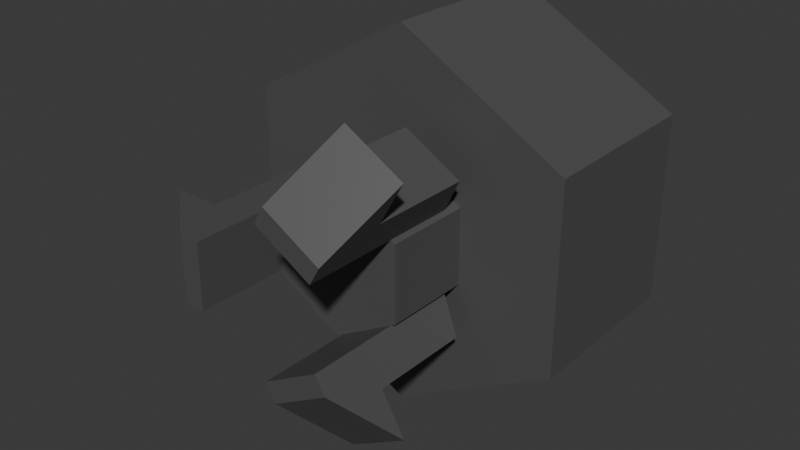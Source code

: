 # Source: 36_bearing_on_clip_0.blend  (saved by Blender 4.3.34; exported with 4.5.12 LTS)
import bpy
from mathutils import Matrix  # noqa: F401  (used for matrix-valued properties, if any)

bpy.ops.wm.read_factory_settings(use_empty=True)
scene = bpy.context.scene
scene.name = 'Scene'

# ---- collections
col_collection = bpy.data.collections.new('Collection'); scene.collection.children.link(col_collection)

# ---- materials (node trees are filled in below, after node groups)
mat_gray_001 = bpy.data.materials.new('gray.001')
mat_gray = bpy.data.materials.new('gray')

# ---- material node trees
mat_gray_001.use_nodes = True; mat_gray_001.node_tree.nodes.clear()
_N = mat_gray_001.node_tree.nodes; _L = mat_gray_001.node_tree.links
n0 = _N.new('ShaderNodeBsdfPrincipled'); n0.name = 'Principled BSDF'; n0.location = (10, 300)
n0.inputs[0].default_value = (0.08398, 0.08398, 0.08398, 1.0)
n1 = _N.new('ShaderNodeOutputMaterial'); n1.name = 'Material Output'; n1.location = (300, 300)
_L.new(n0.outputs[0], n1.inputs[0])
n1.is_active_output = True
mat_gray.use_nodes = True; mat_gray.node_tree.nodes.clear()
_N = mat_gray.node_tree.nodes; _L = mat_gray.node_tree.links
n0 = _N.new('ShaderNodeBsdfPrincipled'); n0.name = 'Principled BSDF'; n0.location = (10, 300)
n0.inputs[0].default_value = (0.08398, 0.08398, 0.08398, 1.0)
n1 = _N.new('ShaderNodeOutputMaterial'); n1.name = 'Material Output'; n1.location = (300, 300)
_L.new(n0.outputs[0], n1.inputs[0])
n1.is_active_output = True

# ---- world
world_world = bpy.data.worlds.new('World'); scene.world = world_world
world_world.use_nodes = True; world_world.node_tree.nodes.clear()
_N = world_world.node_tree.nodes; _L = world_world.node_tree.links
n0 = _N.new('ShaderNodeOutputWorld'); n0.name = 'World Output'; n0.location = (300, 300)
n1 = _N.new('ShaderNodeBackground'); n1.name = 'Background'; n1.location = (10, 300)
n1.inputs[0].default_value = (0.05088, 0.05088, 0.05088, 1.0)
_L.new(n1.outputs[0], n0.inputs[0])
n0.is_active_output = True
world_world.color = (0.05088, 0.05088, 0.05088)
world_world.sun_shadow_jitter_overblur = 0.0

# ---- meshes
me_cylinder_002 = bpy.data.meshes.new('Cylinder.002')
me_cylinder_002.from_pydata([(0.8663, 4.269, 1.181), (0.8663, 2.669, 1.181), (1.08, 4.269, 0.9897), (1.08, 2.669, 0.9897), (1.252, 4.269, 0.76), (1.252, 2.669, 0.76), (1.377, 4.269, 0.501), (1.377, 2.669, 0.501), (1.448, 4.269, 0.2228), (1.448, 2.669, 0.2228), (1.464, 4.269, -0.06396), (1.464, 2.669, -0.06396), (1.423, 4.269, -0.3483), (1.423, 2.669, -0.3483), (1.328, 4.269, -0.6192), (1.328, 2.669, -0.6192), (1.181, 4.269, -0.8663), (1.181, 2.669, -0.8663), (0.9897, 4.269, -1.08), (0.9897, 2.669, -1.08), (0.76, 4.269, -1.252), (0.76, 2.669, -1.252), (0.501, 4.269, -1.377), (0.501, 2.669, -1.377), (0.2228, 4.269, -1.448), (0.2228, 2.669, -1.448), (-0.06396, 4.269, -1.464), (-0.06396, 2.669, -1.464), (-0.3483, 4.269, -1.423), (-0.3483, 2.669, -1.423), (-0.6192, 4.269, -1.328), (-0.6192, 2.669, -1.328), (-0.8663, 4.269, -1.181), (-0.8663, 2.669, -1.181), (-1.08, 4.269, -0.9897), (-1.08, 2.669, -0.9897), (-1.252, 4.269, -0.76), (-1.252, 2.669, -0.76), (-1.377, 4.269, -0.501), (-1.377, 2.669, -0.501), (-1.448, 4.269, -0.2228), (-1.448, 2.669, -0.2228), (-1.464, 4.269, 0.06396), (-1.464, 2.669, 0.06396), (-1.423, 4.269, 0.3483), (-1.423, 2.669, 0.3483), (-1.328, 4.269, 0.6192), (-1.328, 2.669, 0.6192), (-1.181, 4.269, 0.8663), (-1.181, 2.669, 0.8663), (-0.9897, 4.269, 1.08), (-0.9897, 2.669, 1.08), (-0.76, 4.269, 1.252), (-0.76, 2.669, 1.252), (-0.501, 4.269, 1.377), (-0.501, 2.669, 1.377), (-0.2228, 4.269, 1.448), (-0.2228, 2.669, 1.448), (0.06396, 4.269, 1.464), (0.06396, 2.669, 1.464), (0.3483, 4.269, 1.423), (0.3483, 2.669, 1.423), (0.6192, 4.269, 1.328), (0.6192, 2.669, 1.328), (0.9886, 4.269, 1.388), (0.9886, 2.669, 1.388), (0.7415, 2.669, 1.534), (0.7415, 4.269, 1.534), (1.701, 2.669, 0.2313), (1.701, 4.269, 0.2313), (1.703, 4.269, -0.05088), (1.703, 2.669, -0.05088), (1.15, 2.669, -1.311), (1.15, 4.269, -1.311), (0.904, 4.269, -1.444), (0.904, 2.669, -1.444), (-0.7415, 2.669, -1.534), (-0.7415, 4.269, -1.534), (-0.9886, 4.269, -1.388), (-0.9886, 2.669, -1.388), (-1.706, 2.669, -0.2348), (-1.706, 4.269, -0.2348), (-1.703, 4.269, 0.05088), (-1.703, 2.669, 0.05088), (-1.151, 2.669, 1.304), (-1.151, 4.269, 1.304), (-0.904, 4.269, 1.444), (-0.904, 2.669, 1.444), (-0.3145, 2.669, 1.174), (-0.07946, 2.669, 1.212), (0.3905, 2.669, 1.151), (0.8011, 2.669, 0.9135), (0.6075, 2.669, 1.052), (0.1586, 2.669, 1.205), (-0.9135, 2.669, 0.8011), (-1.151, 2.669, 0.3905), (-1.052, 2.669, 0.6075), (-1.205, 2.669, 0.1586), (-1.174, 2.669, -0.3145), (-1.212, 2.669, -0.07946), (-0.8011, 2.669, -0.9135), (-0.3905, 2.669, -1.151), (-0.6075, 2.669, -1.052), (0.07946, 2.669, -1.212), (-0.1586, 2.669, -1.205), (0.3145, 2.669, -1.174), (1.174, 2.669, 0.3145), (1.212, 2.669, 0.07946), (1.151, 2.669, -0.3905), (0.9135, 2.669, -0.8011), (1.052, 2.669, -0.6075), (1.205, 2.669, -0.1586), (-0.7396, 2.669, 0.9639), (-0.5374, 2.669, 1.09), (-1.034, 2.669, -0.6273), (-1.09, 2.669, -0.5374), (0.9639, 2.669, 0.7396), (1.034, 2.669, 0.6273), (-0.9639, 2.669, -0.7396), (0.7396, 2.669, -0.9639), (0.5374, 2.669, -1.09), (1.09, 2.669, 0.5374), (0.8011, 4.269, 0.9135), (1.09, 4.269, 0.5374), (0.9639, 4.269, 0.7396), (1.212, 4.269, 0.07946), (1.174, 4.269, 0.3145), (1.205, 4.269, -0.1586), (-0.1586, 4.269, -1.205), (0.07946, 4.269, -1.212), (0.5374, 4.269, -1.09), (0.9135, 4.269, -0.8011), (0.7396, 4.269, -0.9639), (0.3145, 4.269, -1.174), (-1.205, 4.269, 0.1586), (-1.212, 4.269, -0.07946), (-1.09, 4.269, -0.5374), (-0.8011, 4.269, -0.9135), (-0.9639, 4.269, -0.7396), (-1.174, 4.269, -0.3145), (-0.9135, 4.269, 0.8011), (-0.7396, 4.269, 0.9639), (-0.5374, 4.269, 1.09), (-0.3145, 4.269, 1.174), (0.1586, 4.269, 1.205), (-0.07946, 4.269, 1.212), (0.6075, 4.269, 1.052), (0.5111, 4.269, 1.096), (-0.5111, 4.269, -1.096), (1.052, 4.269, -0.6075), (1.151, 4.269, -0.3905), (-0.3905, 4.269, -1.151), (-1.052, 4.269, 0.6075), (-1.151, 4.269, 0.3905), (0.3905, 4.269, 1.151), (-0.6075, 4.269, -1.052), (-1.252e-07, 4.269, 3.03), (-1.679e-07, 2.319, 3.03), (2.68, 4.269, 1.52), (2.68, 2.319, 1.52), (2.68, 4.269, -1.515), (2.68, 2.319, -1.515), (-6.033e-09, 4.269, -3.025), (-4.865e-08, 2.319, -3.025), (-2.678, 4.269, -1.515), (-2.678, 2.319, -1.515), (-2.678, 4.269, 1.52), (-2.678, 2.319, 1.52), (1.7, 2.319, 0.9825), (-1.7, 2.319, 0.9825), (7.056e-08, 2.319, -1.965), (-1.7, 2.319, -0.9825), (-4.865e-08, 2.319, 1.965), (1.7, 2.319, -0.9825), (-6.033e-09, 4.269, 1.965), (1.7, 4.269, -0.9825), (-1.7, 4.269, -0.9825), (-1.7, 4.269, 0.9825), (1.132e-07, 4.269, -1.965), (1.7, 4.269, 0.9825), (0.994, -1.482, -0.65), (0.07601, -1.482, -1.18), (0.994, 1.041, -0.65), (0.07601, 1.041, -1.18), (0.406, 1.041, -1.752), (1.324, 1.041, -1.222), (0.994, 1.162, -0.65), (0.07601, 1.162, -1.18), (0.994, -0.5725, -0.65), (1.324, -0.5725, -1.222), (0.406, -0.5725, -1.752), (0.07601, -0.5725, -1.18), (0.786, -0.5725, -2.41), (1.704, -0.5725, -1.88), (0.786, -0.5725, -2.41), (0.2391, -1.482, -1.462), (1.157, -1.482, -0.9324), (1.704, -0.5725, -1.88), (0.07601, -1.506, 1.18), (0.994, -1.506, 0.65), (0.07601, 1.018, 1.18), (0.994, 1.018, 0.65), (1.324, 1.018, 1.222), (0.406, 1.018, 1.752), (0.07601, 1.138, 1.18), (0.994, 1.138, 0.65), (0.07601, -0.596, 1.18), (0.406, -0.596, 1.752), (1.324, -0.596, 1.222), (0.994, -0.596, 0.65), (1.704, -0.596, 1.88), (0.786, -0.596, 2.41), (1.704, -0.596, 1.88), (1.157, -1.506, 0.9324), (0.2391, -1.506, 1.462), (0.786, -0.596, 2.41), (-1.06, -1.506, -0.5242), (-1.06, -1.506, 0.5358), (-1.06, 1.018, -0.5242), (-1.06, 1.018, 0.5358), (-1.72, 1.018, 0.5358), (-1.72, 1.018, -0.5242), (-1.06, 1.138, -0.5242), (-1.06, 1.138, 0.5358), (-1.06, -0.596, -0.5242), (-1.72, -0.596, -0.5242), (-1.72, -0.596, 0.5358), (-1.06, -0.596, 0.5358), (-2.48, -0.596, 0.5358), (-2.48, -0.596, -0.5242), (-2.48, -0.596, 0.5358), (-1.386, -1.506, 0.5358), (-1.386, -1.506, -0.5242), (-2.48, -0.596, -0.5242), (-6.874e-08, 1.4, -3.04), (-4.864e-08, 2.32, -3.04), (2.685, 1.4, -1.52), (2.685, 2.32, -1.52), (2.685, 1.4, 1.52), (2.685, 2.32, 1.52), (-6.874e-08, 1.4, 3.04), (-4.864e-08, 2.32, 3.04), (-2.685, 1.4, 1.52), (-2.685, 2.32, 1.52), (-2.685, 1.4, -1.52), (-2.685, 2.32, -1.52), (7.947e-08, 2.846e-07, -1.22), (5.047e-08, 1.4, -1.22), (1.07, 2.381e-07, -0.61), (1.07, 1.4, -0.61), (1.07, 1.919e-07, 0.61), (1.07, 1.4, 0.61), (7.947e-08, 1.922e-07, 1.22), (5.047e-08, 1.4, 1.22), (-1.07, 2.387e-07, 0.61), (-1.07, 1.4, 0.61), (-1.07, 2.849e-07, -0.61), (-1.07, 1.4, -0.61)], [], [(0, 1, 3, 2), (2, 3, 5, 4), (4, 5, 7, 6), (6, 7, 9, 8), (11, 10, 70, 71), (10, 11, 13, 12), (12, 13, 15, 14), (14, 15, 17, 16), (16, 17, 19, 18), (20, 18, 73, 74), (20, 21, 23, 22), (22, 23, 25, 24), (24, 25, 27, 26), (26, 27, 29, 28), (28, 29, 31, 30), (33, 32, 78, 79), (32, 33, 35, 34), (34, 35, 37, 36), (36, 37, 39, 38), (38, 39, 41, 40), (42, 40, 81, 82), (42, 43, 45, 44), (44, 45, 47, 46), (46, 47, 49, 48), (48, 49, 51, 50), (51, 53, 87, 84), (52, 53, 55, 54), (54, 55, 57, 56), (56, 57, 59, 58), (58, 59, 61, 60), (116, 117, 5, 3, 1, 63, 61, 59, 57, 55, 53, 51, 49, 47, 45, 43, 41, 39, 37, 114, 115, 98, 99, 97, 95, 96, 94, 112, 113, 88, 89, 93, 90, 92, 91), (114, 37, 35, 33, 31, 29, 27, 25, 23, 21, 19, 17, 15, 13, 11, 9, 7, 5, 117, 121, 106, 107, 111, 108, 110, 109, 119, 120, 105, 103, 104, 101, 102, 100, 118), (60, 61, 63, 62), (62, 0, 2, 4, 6, 8, 10, 12, 14, 16, 18, 20, 22, 24, 26, 28, 30, 148, 151, 128, 129, 133, 130, 132, 131, 149, 150, 127, 125, 126, 123, 124, 122, 146, 147), (148, 30, 32, 34, 36, 38, 40, 42, 44, 46, 48, 50, 52, 54, 56, 58, 60, 62, 147, 154, 144, 145, 143, 142, 141, 140, 152, 153, 134, 135, 139, 136, 138, 137, 155), (63, 1, 65, 66), (67, 66, 65, 64), (62, 63, 66, 67), (0, 62, 67, 64), (1, 0, 64, 65), (69, 68, 71, 70), (10, 8, 69, 70), (9, 11, 71, 68), (8, 9, 68, 69), (73, 72, 75, 74), (19, 21, 75, 72), (18, 19, 72, 73), (21, 20, 74, 75), (77, 76, 79, 78), (32, 30, 77, 78), (31, 33, 79, 76), (30, 31, 76, 77), (81, 80, 83, 82), (41, 43, 83, 80), (40, 41, 80, 81), (43, 42, 82, 83), (85, 84, 87, 86), (50, 51, 84, 85), (53, 52, 86, 87), (52, 50, 85, 86), (122, 91, 92, 146), (124, 116, 91, 122), (123, 121, 117, 116, 124), (126, 106, 121, 123), (125, 107, 106, 126), (111, 107, 125, 127), (108, 111, 127, 150), (110, 108, 150, 149), (109, 110, 149, 131), (119, 109, 131, 132), (120, 119, 132, 130), (105, 120, 130, 133), (103, 105, 133, 129), (104, 103, 129, 128), (101, 104, 128, 151), (102, 101, 151, 148, 155), (100, 102, 155, 137), (118, 100, 137, 138), (115, 114, 118, 138, 136), (98, 115, 136, 139), (99, 98, 139, 135), (134, 97, 99, 135), (153, 95, 97, 134), (152, 96, 95, 153), (140, 94, 96, 152), (141, 112, 94, 140), (142, 113, 112, 141), (143, 88, 113, 142), (145, 89, 88, 143), (144, 93, 89, 145), (154, 90, 93, 144), (146, 92, 90, 154, 147), (156, 157, 159, 158), (158, 159, 161, 160), (160, 161, 163, 162), (162, 163, 165, 164), (170, 163, 161, 159, 157, 172, 168, 173), (172, 157, 167, 165, 163, 170, 171, 169), (164, 165, 167, 166), (166, 167, 157, 156), (174, 156, 158, 160, 162, 178, 175, 179), (162, 164, 166, 156, 174, 177, 176, 178), (179, 168, 172, 174), (173, 168, 179, 175), (170, 173, 175, 178), (171, 170, 178, 176), (177, 169, 171, 176), (174, 172, 169, 177), (187, 184, 183), (180, 196, 197, 193, 189, 188), (188, 191, 181, 180), (182, 185, 186), (186, 187, 183, 182), (188, 189, 185, 182), (185, 184, 187, 186), (184, 185, 189, 190), (182, 183, 191, 188), (183, 184, 190, 191), (181, 195, 196, 180), (190, 189, 193, 192), (192, 193, 197, 194), (194, 197, 196, 195), (190, 192, 194, 195, 181, 191), (205, 202, 201), (198, 214, 215, 211, 207, 206), (206, 209, 199, 198), (200, 203, 204), (204, 205, 201, 200), (206, 207, 203, 200), (203, 202, 205, 204), (202, 203, 207, 208), (200, 201, 209, 206), (201, 202, 208, 209), (199, 213, 214, 198), (208, 207, 211, 210), (210, 211, 215, 212), (212, 215, 214, 213), (208, 210, 212, 213, 199, 209), (223, 220, 219), (216, 232, 233, 229, 225, 224), (224, 227, 217, 216), (218, 221, 222), (222, 223, 219, 218), (224, 225, 221, 218), (221, 220, 223, 222), (220, 221, 225, 226), (218, 219, 227, 224), (219, 220, 226, 227), (217, 231, 232, 216), (226, 225, 229, 228), (228, 229, 233, 230), (230, 233, 232, 231), (226, 228, 230, 231, 217, 227), (234, 235, 237, 236), (238, 239, 241, 240), (240, 241, 243, 242), (237, 235, 245, 243, 241, 239), (236, 237, 239, 238), (244, 245, 235, 234), (234, 236, 238, 240, 242, 244), (246, 247, 249, 248), (248, 249, 251, 250), (250, 251, 253, 252), (252, 253, 255, 254), (249, 247, 257, 255, 253, 251), (254, 255, 257, 256), (256, 257, 247, 246), (246, 248, 250, 252, 254, 256), (242, 243, 245, 244)])
me_cylinder_002.polygons.foreach_set('material_index', [0, 0, 0, 0, 0, 0, 0, 0, 0, 0, 0, 0, 0, 0, 0, 0, 0, 0, 0, 0, 0, 0, 0, 0, 0, 0, 0, 0, 0, 0, 0, 0, 0, 0, 0, 0, 0, 0, 0, 0, 0, 0, 0, 0, 0, 0, 0, 0, 0, 0, 0, 0, 0, 0, 0, 0, 0, 0, 0, 0, 0, 0, 0, 0, 0, 0, 0, 0, 0, 0, 0, 0, 0, 0, 0, 0, 0, 0, 0, 0, 0, 0, 0, 0, 0, 0, 0, 0, 0, 0, 0, 0, 0, 0, 0, 0, 0, 0, 0, 0, 0, 0, 0, 0, 0, 0, 0, 0, 1, 1, 1, 1, 1, 1, 1, 1, 1, 1, 1, 1, 1, 1, 1, 1, 1, 1, 1, 1, 1, 1, 1, 1, 1, 1, 1, 1, 1, 1, 1, 1, 1, 1, 1, 1, 1, 1, 1, 1, 1, 1, 1, 1, 1, 1, 1, 1, 1, 1, 1, 1, 1, 1, 1, 1, 1, 1, 1, 1, 1])
_uv = me_cylinder_002.uv_layers.new(name='UVMap')
_uv.uv.foreach_set('vector', [1.0, 0.5, 1.0, 1.0, 0.9688, 1.0, 0.9688, 0.5, 0.9688, 0.5, 0.9688, 1.0, 0.9375, 1.0, 0.9375, 0.5, 0.9375, 0.5, 0.9375, 1.0, 0.9062, 1.0, 0.9062, 0.5, 0.9062, 0.5, 0.9062, 1.0, 0.875, 1.0, 0.875, 0.5, 0.8438, 1.0, 0.8438, 0.5, 0.8438, 0.5, 0.8438, 1.0, 0.8438, 0.5, 0.8438, 1.0, 0.8125, 1.0, 0.8125, 0.5, 0.8125, 0.5, 0.8125, 1.0, 0.7812, 1.0, 0.7812, 0.5, 0.7812, 0.5, 0.7812, 1.0, 0.75, 1.0, 0.75, 0.5, 0.75, 0.5, 0.75, 1.0, 0.7188, 1.0, 0.7188, 0.5, 0.9717, 0.1582, 0.9854, 0.2032, 0.9854, 0.2032, 0.9717, 0.1582, 0.6875, 0.5, 0.6875, 1.0, 0.6562, 1.0, 0.6562, 0.5, 0.6562, 0.5, 0.6562, 1.0, 0.625, 1.0, 0.625, 0.5, 0.625, 0.5, 0.625, 1.0, 0.5938, 1.0, 0.5938, 0.5, 0.5938, 0.5, 0.5938, 1.0, 0.5625, 1.0, 0.5625, 0.5, 0.5625, 0.5, 0.5625, 1.0, 0.5312, 1.0, 0.5312, 0.5, 0.5, 1.0, 0.5, 0.5, 0.5, 0.5, 0.5, 1.0, 0.5, 0.5, 0.5, 1.0, 0.4688, 1.0, 0.4688, 0.5, 0.4688, 0.5, 0.4688, 1.0, 0.4375, 1.0, 0.4375, 0.5, 0.4375, 0.5, 0.4375, 1.0, 0.4062, 1.0, 0.4062, 0.5, 0.4062, 0.5, 0.4062, 1.0, 0.375, 1.0, 0.375, 0.5, 0.5504, 0.1167, 0.5803, 0.08029, 0.5803, 0.08029, 0.5504, 0.1167, 0.3438, 0.5, 0.3438, 1.0, 0.3125, 1.0, 0.3125, 0.5, 0.3125, 0.5, 0.3125, 1.0, 0.2812, 1.0, 0.2812, 0.5, 0.2812, 0.5, 0.2812, 1.0, 0.25, 1.0, 0.25, 0.5, 0.25, 0.5, 0.25, 1.0, 0.2188, 1.0, 0.2188, 0.5, 0.01461, 0.2968, 0.02827, 0.3418, 0.02827, 0.3418, 0.01461, 0.2968, 0.1875, 0.5, 0.1875, 1.0, 0.1562, 1.0, 0.1562, 0.5, 0.1562, 0.5, 0.1562, 1.0, 0.125, 1.0, 0.125, 0.5, 0.125, 0.5, 0.125, 1.0, 0.09375, 1.0, 0.09375, 0.5, 0.09375, 0.5, 0.09375, 1.0, 0.0625, 1.0, 0.0625, 0.5, 0.3057, 0.4411, 0.3258, 0.433, 0.3418, 0.4717, 0.2968, 0.4854, 0.25, 0.49, 0.2032, 0.4854, 0.1582, 0.4717, 0.1167, 0.4496, 0.08029, 0.4197, 0.05045, 0.3833, 0.02827, 0.3418, 0.01461, 0.2968, 0.01, 0.25, 0.01461, 0.2032, 0.02827, 0.1582, 0.05045, 0.1167, 0.08029, 0.08029, 0.1167, 0.05045, 0.1582, 0.02827, 0.1742, 0.06698, 0.1581, 0.07344, 0.1254, 0.09476, 0.09753, 0.1221, 0.0755, 0.1543, 0.06017, 0.1901, 0.05214, 0.2283, 0.05171, 0.2673, 0.05891, 0.3057, 0.07344, 0.3419, 0.09476, 0.3746, 0.1221, 0.4025, 0.1543, 0.4245, 0.1901, 0.4398, 0.2283, 0.4479, 0.2673, 0.4483, 0.1742, 0.06698, 0.1582, 0.02827, 0.2032, 0.01461, 0.25, 0.01, 0.2968, 0.01461, 0.3418, 0.02827, 0.3833, 0.05045, 0.4197, 0.08029, 0.4496, 0.1167, 0.4717, 0.1582, 0.4854, 0.2032, 0.49, 0.25, 0.4854, 0.2968, 0.4717, 0.3418, 0.4496, 0.3833, 0.4197, 0.4197, 0.3833, 0.4496, 0.3418, 0.4717, 0.3258, 0.433, 0.3419, 0.4266, 0.3746, 0.4052, 0.4025, 0.3779, 0.4245, 0.3457, 0.4398, 0.3099, 0.4479, 0.2717, 0.4483, 0.2327, 0.4411, 0.1943, 0.4266, 0.1581, 0.4052, 0.1254, 0.3779, 0.09753, 0.3457, 0.0755, 0.3099, 0.06017, 0.2717, 0.05214, 0.2327, 0.05171, 0.1943, 0.05891, 0.0625, 0.5, 0.0625, 1.0, 0.03125, 1.0, 0.03125, 0.5, 0.7032, 0.4854, 0.75, 0.49, 0.7968, 0.4854, 0.8418, 0.4717, 0.8833, 0.4496, 0.9197, 0.4197, 0.9496, 0.3833, 0.9717, 0.3418, 0.9854, 0.2968, 0.99, 0.25, 0.9854, 0.2032, 0.9717, 0.1582, 0.9496, 0.1167, 0.9197, 0.08029, 0.8833, 0.05045, 0.8418, 0.02827, 0.7968, 0.01461, 0.7886, 0.05571, 0.8099, 0.06017, 0.8457, 0.0755, 0.8779, 0.09753, 0.9052, 0.1254, 0.9266, 0.1581, 0.9411, 0.1943, 0.9483, 0.2327, 0.9479, 0.2717, 0.9398, 0.3099, 0.9245, 0.3457, 0.9025, 0.3779, 0.8746, 0.4052, 0.8419, 0.4266, 0.8057, 0.4411, 0.7673, 0.4483, 0.7283, 0.4479, 0.7114, 0.4443, 0.7886, 0.05571, 0.7968, 0.01461, 0.75, 0.01, 0.7032, 0.01461, 0.6582, 0.02827, 0.6167, 0.05045, 0.5803, 0.08029, 0.5504, 0.1167, 0.5283, 0.1582, 0.5146, 0.2032, 0.51, 0.25, 0.5146, 0.2968, 0.5283, 0.3418, 0.5504, 0.3833, 0.5803, 0.4197, 0.6167, 0.4496, 0.6582, 0.4717, 0.7032, 0.4854, 0.7114, 0.4443, 0.6901, 0.4398, 0.6543, 0.4245, 0.6221, 0.4025, 0.5948, 0.3746, 0.5734, 0.3419, 0.5589, 0.3057, 0.5517, 0.2673, 0.5521, 0.2283, 0.5602, 0.1901, 0.5755, 0.1543, 0.5975, 0.1221, 0.6254, 0.09476, 0.6581, 0.07344, 0.6943, 0.05891, 0.7327, 0.05171, 0.7717, 0.05214, 0.2032, 0.4854, 0.25, 0.49, 0.25, 0.49, 0.2032, 0.4854, 0.03125, 0.5, 0.03125, 1.0, 0.0, 1.0, 0.0, 0.5, 0.03125, 0.5, 0.03125, 1.0, 0.03125, 1.0, 0.03125, 0.5, 0.75, 0.49, 0.7032, 0.4854, 0.7032, 0.4854, 0.75, 0.49, 1.0, 1.0, 1.0, 0.5, 1.0, 0.5, 1.0, 1.0, 0.875, 0.5, 0.875, 1.0, 0.8438, 1.0, 0.8438, 0.5, 0.9496, 0.3833, 0.9197, 0.4197, 0.9197, 0.4197, 0.9496, 0.3833, 0.4197, 0.4197, 0.4496, 0.3833, 0.4496, 0.3833, 0.4197, 0.4197, 0.875, 0.5, 0.875, 1.0, 0.875, 1.0, 0.875, 0.5, 0.7188, 0.5, 0.7188, 1.0, 0.6875, 1.0, 0.6875, 0.5, 0.4854, 0.2032, 0.4717, 0.1582, 0.4717, 0.1582, 0.4854, 0.2032, 0.7188, 0.5, 0.7188, 1.0, 0.7188, 1.0, 0.7188, 0.5, 0.6875, 1.0, 0.6875, 0.5, 0.6875, 0.5, 0.6875, 1.0, 0.5312, 0.5, 0.5312, 1.0, 0.5, 1.0, 0.5, 0.5, 0.75, 0.01, 0.7968, 0.01461, 0.7968, 0.01461, 0.75, 0.01, 0.2968, 0.01461, 0.25, 0.01, 0.25, 0.01, 0.2968, 0.01461, 0.5312, 0.5, 0.5312, 1.0, 0.5312, 1.0, 0.5312, 0.5, 0.375, 0.5, 0.375, 1.0, 0.3438, 1.0, 0.3438, 0.5, 0.08029, 0.08029, 0.05045, 0.1167, 0.05045, 0.1167, 0.08029, 0.08029, 0.375, 0.5, 0.375, 1.0, 0.375, 1.0, 0.375, 0.5, 0.3438, 1.0, 0.3438, 0.5, 0.3438, 0.5, 0.3438, 1.0, 0.2188, 0.5, 0.2188, 1.0, 0.1875, 1.0, 0.1875, 0.5, 0.2188, 0.5, 0.2188, 1.0, 0.2188, 1.0, 0.2188, 0.5, 0.1875, 1.0, 0.1875, 0.5, 0.1875, 0.5, 0.1875, 1.0, 0.5283, 0.3418, 0.5146, 0.2968, 0.5146, 0.2968, 0.5283, 0.3418, 0.9688, 0.55, 0.9688, 0.95, 1.0, 0.95, 1.0, 0.55, 0.9375, 0.55, 0.9375, 0.95, 0.9688, 0.95, 0.9688, 0.55, 0.9062, 0.55, 0.9062, 0.95, 0.9201, 0.95, 0.9375, 0.95, 0.9375, 0.55, 0.875, 0.55, 0.875, 0.95, 0.9062, 0.95, 0.9062, 0.55, 0.8438, 0.55, 0.8438, 0.95, 0.875, 0.95, 0.875, 0.55, 0.8125, 0.95, 0.8438, 0.95, 0.8438, 0.55, 0.8125, 0.55, 0.7812, 0.95, 0.8125, 0.95, 0.8125, 0.55, 0.7812, 0.55, 0.75, 0.95, 0.7812, 0.95, 0.7812, 0.55, 0.75, 0.55, 0.7188, 0.95, 0.75, 0.95, 0.75, 0.55, 0.7187, 0.55, 0.6875, 0.95, 0.7188, 0.95, 0.7187, 0.55, 0.6875, 0.55, 0.6562, 0.95, 0.6875, 0.95, 0.6875, 0.55, 0.6563, 0.55, 0.625, 0.95, 0.6562, 0.95, 0.6563, 0.55, 0.625, 0.55, 0.5938, 0.95, 0.625, 0.95, 0.625, 0.55, 0.5938, 0.55, 0.5625, 0.95, 0.5938, 0.95, 0.5938, 0.55, 0.5625, 0.55, 0.5312, 0.95, 0.5625, 0.95, 0.5625, 0.55, 0.5312, 0.55, 0.5, 0.95, 0.5312, 0.95, 0.5312, 0.55, 0.5139, 0.55, 0.5, 0.55, 0.4688, 0.95, 0.5, 0.95, 0.5, 0.55, 0.4688, 0.55, 0.4375, 0.95, 0.4688, 0.95, 0.4688, 0.55, 0.4375, 0.55, 0.4062, 0.95, 0.4201, 0.95, 0.4375, 0.95, 0.4375, 0.55, 0.4063, 0.55, 0.375, 0.95, 0.4062, 0.95, 0.4063, 0.55, 0.375, 0.55, 0.3438, 0.95, 0.375, 0.95, 0.375, 0.55, 0.3438, 0.55, 0.3125, 0.55, 0.3125, 0.95, 0.3438, 0.95, 0.3438, 0.55, 0.2812, 0.55, 0.2812, 0.95, 0.3125, 0.95, 0.3125, 0.55, 0.25, 0.55, 0.25, 0.95, 0.2812, 0.95, 0.2812, 0.55, 0.2187, 0.55, 0.2188, 0.95, 0.25, 0.95, 0.25, 0.55, 0.1875, 0.55, 0.1875, 0.95, 0.2188, 0.95, 0.2187, 0.55, 0.1562, 0.55, 0.1562, 0.95, 0.1875, 0.95, 0.1875, 0.55, 0.125, 0.55, 0.125, 0.95, 0.1562, 0.95, 0.1562, 0.55, 0.09375, 0.55, 0.09375, 0.95, 0.125, 0.95, 0.125, 0.55, 0.0625, 0.55, 0.0625, 0.95, 0.09375, 0.95, 0.09375, 0.55, 0.03125, 0.55, 0.03125, 0.95, 0.0625, 0.95, 0.0625, 0.55, 0.0, 0.55, 0.0, 0.95, 0.03125, 0.95, 0.03125, 0.55, 0.01389, 0.55, 1.0, 0.5, 1.0, 1.0, 0.8333, 1.0, 0.8333, 0.5, 0.8333, 0.5, 0.8333, 1.0, 0.6667, 1.0, 0.6667, 0.5, 0.6667, 0.5, 0.6667, 1.0, 0.5, 1.0, 0.5, 0.5, 0.5, 0.5, 0.5, 1.0, 0.3333, 1.0, 0.3333, 0.5, 0.25, 0.1067, 0.25, 0.01, 0.4578, 0.13, 0.4578, 0.37, 0.25, 0.49, 0.25, 0.3933, 0.374, 0.3217, 0.374, 0.1783, 0.25, 0.3933, 0.25, 0.49, 0.04215, 0.37, 0.04215, 0.13, 0.25, 0.01, 0.25, 0.1067, 0.126, 0.1783, 0.126, 0.3217, 0.3333, 0.5, 0.3333, 1.0, 0.1667, 1.0, 0.1667, 0.5, 0.1667, 0.5, 0.1667, 1.0, -8.941e-08, 1.0, -8.941e-08, 0.5, 0.75, 0.3933, 0.75, 0.49, 0.9578, 0.37, 0.9578, 0.13, 0.75, 0.01, 0.75, 0.1067, 0.874, 0.1783, 0.874, 0.3217, 0.75, 0.01, 0.5422, 0.13, 0.5422, 0.37, 0.75, 0.49, 0.75, 0.3933, 0.626, 0.3217, 0.626, 0.1783, 0.75, 0.1067, 0.8333, 0.6167, 0.8333, 0.8833, 1.0, 0.8833, 1.0, 0.6167, 0.6667, 0.8833, 0.8333, 0.8833, 0.8333, 0.6167, 0.6667, 0.6167, 0.5, 0.8833, 0.6667, 0.8833, 0.6667, 0.6167, 0.5, 0.6167, 0.3333, 0.8833, 0.5, 0.8833, 0.5, 0.6167, 0.3333, 0.6167, 0.1667, 0.6167, 0.1667, 0.8833, 0.3333, 0.8833, 0.3333, 0.6167, -8.941e-08, 0.6167, -8.941e-08, 0.8833, 0.1667, 0.8833, 0.1667, 0.6167, 0.375, 0.5, 0.625, 0.5069, 0.375, 0.5069, 0.375, 0.0, 0.4324, 0.0, 0.625, 0.05212, 0.625, 0.05212, 0.625, 0.05212, 0.375, 0.05212, 0.125, 0.6979, 0.375, 0.6979, 0.375, 0.75, 0.125, 0.75, 0.375, 0.2431, 0.625, 0.2431, 0.375, 0.25, 0.125, 0.5, 0.375, 0.5, 0.375, 0.5069, 0.125, 0.5069, 0.375, 0.05212, 0.625, 0.05212, 0.625, 0.2431, 0.375, 0.2431, 0.625, 0.25, 0.625, 0.5, 0.375, 0.5, 0.375, 0.25, 0.625, 0.5069, 0.875, 0.5069, 0.875, 0.6979, 0.625, 0.6979, 0.125, 0.5069, 0.375, 0.5069, 0.375, 0.6979, 0.125, 0.6979, 0.375, 0.5069, 0.625, 0.5069, 0.625, 0.6979, 0.375, 0.6979, 0.375, 0.75, 0.4324, 0.75, 0.4324, 1.0, 0.375, 1.0, 0.625, 0.6979, 0.875, 0.6979, 0.875, 0.6979, 0.625, 0.6979, 0.625, 0.6979, 0.875, 0.6979, 0.875, 0.6979, 0.625, 0.6979, 0.625, 0.75, 0.625, 1.0, 0.4324, 1.0, 0.4324, 0.75, 0.625, 0.6979, 0.625, 0.6979, 0.625, 0.6979, 0.4324, 0.75, 0.375, 0.75, 0.375, 0.6979, 0.375, 0.5, 0.625, 0.5069, 0.375, 0.5069, 0.375, 0.0, 0.4324, 0.0, 0.625, 0.05212, 0.625, 0.05212, 0.625, 0.05212, 0.375, 0.05212, 0.125, 0.6979, 0.375, 0.6979, 0.375, 0.75, 0.125, 0.75, 0.375, 0.2431, 0.625, 0.2431, 0.375, 0.25, 0.125, 0.5, 0.375, 0.5, 0.375, 0.5069, 0.125, 0.5069, 0.375, 0.05212, 0.625, 0.05212, 0.625, 0.2431, 0.375, 0.2431, 0.625, 0.25, 0.625, 0.5, 0.375, 0.5, 0.375, 0.25, 0.625, 0.5069, 0.875, 0.5069, 0.875, 0.6979, 0.625, 0.6979, 0.125, 0.5069, 0.375, 0.5069, 0.375, 0.6979, 0.125, 0.6979, 0.375, 0.5069, 0.625, 0.5069, 0.625, 0.6979, 0.375, 0.6979, 0.375, 0.75, 0.4324, 0.75, 0.4324, 1.0, 0.375, 1.0, 0.625, 0.6979, 0.875, 0.6979, 0.875, 0.6979, 0.625, 0.6979, 0.625, 0.6979, 0.875, 0.6979, 0.875, 0.6979, 0.625, 0.6979, 0.625, 0.75, 0.625, 1.0, 0.4324, 1.0, 0.4324, 0.75, 0.625, 0.6979, 0.625, 0.6979, 0.625, 0.6979, 0.4324, 0.75, 0.375, 0.75, 0.375, 0.6979, 0.375, 0.5, 0.625, 0.5069, 0.375, 0.5069, 0.375, 0.0, 0.4324, 0.0, 0.625, 0.05212, 0.625, 0.05212, 0.625, 0.05212, 0.375, 0.05212, 0.125, 0.6979, 0.375, 0.6979, 0.375, 0.75, 0.125, 0.75, 0.375, 0.2431, 0.625, 0.2431, 0.375, 0.25, 0.125, 0.5, 0.375, 0.5, 0.375, 0.5069, 0.125, 0.5069, 0.375, 0.05212, 0.625, 0.05212, 0.625, 0.2431, 0.375, 0.2431, 0.625, 0.25, 0.625, 0.5, 0.375, 0.5, 0.375, 0.25, 0.625, 0.5069, 0.875, 0.5069, 0.875, 0.6979, 0.625, 0.6979, 0.125, 0.5069, 0.375, 0.5069, 0.375, 0.6979, 0.125, 0.6979, 0.375, 0.5069, 0.625, 0.5069, 0.625, 0.6979, 0.375, 0.6979, 0.375, 0.75, 0.4324, 0.75, 0.4324, 1.0, 0.375, 1.0, 0.625, 0.6979, 0.875, 0.6979, 0.875, 0.6979, 0.625, 0.6979, 0.625, 0.6979, 0.875, 0.6979, 0.875, 0.6979, 0.625, 0.6979, 0.625, 0.75, 0.625, 1.0, 0.4324, 1.0, 0.4324, 0.75, 0.625, 0.6979, 0.625, 0.6979, 0.625, 0.6979, 0.4324, 0.75, 0.375, 0.75, 0.375, 0.6979, 1.0, 0.5, 1.0, 1.0, 0.8333, 1.0, 0.8333, 0.5, 0.6667, 0.5, 0.6667, 1.0, 0.5, 1.0, 0.5, 0.5, 0.5, 0.5, 0.5, 1.0, 0.3333, 1.0, 0.3333, 0.5, 0.4578, 0.37, 0.25, 0.49, 0.04215, 0.37, 0.04215, 0.13, 0.25, 0.01, 0.4578, 0.13, 0.9578, 0.37, 0.4578, 0.37, 0.6667, 1.0, 0.9578, 0.13, 0.1667, 0.5, 0.1667, 1.0, -8.941e-08, 1.0, -8.941e-08, 0.5, 0.75, 0.49, 0.9578, 0.37, 0.9578, 0.13, 0.75, 0.01, 0.5422, 0.13, 0.5422, 0.37, 1.0, 0.5, 1.0, 1.0, 0.8333, 1.0, 0.8333, 0.5, 0.8333, 0.5, 0.8333, 1.0, 0.6667, 1.0, 0.6667, 0.5, 0.6667, 0.5, 0.6667, 1.0, 0.5, 1.0, 0.5, 0.5, 0.5, 0.5, 0.5, 1.0, 0.3333, 1.0, 0.3333, 0.5, 0.4578, 0.37, 0.25, 0.49, 0.04215, 0.37, 0.04215, 0.13, 0.25, 0.01, 0.4578, 0.13, 0.3333, 0.5, 0.3333, 1.0, 0.1667, 1.0, 0.1667, 0.5, 0.1667, 0.5, 0.1667, 1.0, -8.941e-08, 1.0, -8.941e-08, 0.5, 0.75, 0.49, 0.9578, 0.37, 0.9578, 0.13, 0.75, 0.01, 0.5422, 0.13, 0.5422, 0.37, 0.5422, 0.13, 0.04215, 0.13, 0.1667, 1.0, 0.5422, 0.37])
me_cylinder_002.materials.append(mat_gray_001)
me_cylinder_002.materials.append(mat_gray)
me_cylinder_002.update()

# ---- objects
ob_36_bearing_on_clip_0 = bpy.data.objects.new('36_bearing_on_clip_0', me_cylinder_002)

# ---- transforms, parenting, visibility, modifiers, constraints
ob_36_bearing_on_clip_0.location = (0.0, 0.0, 0.0)

# ---- collection membership
col_collection.objects.link(ob_36_bearing_on_clip_0)

# ---- scene / render settings (as saved in the file)
scene.frame_start = 1; scene.frame_end = 250; scene.frame_set(1)
scene.render.engine = 'BLENDER_EEVEE_NEXT'
bpy.context.view_layer.update()

# ---- added for rendering (the .blend has no active camera and no usable light): camera, sun
cam_auto = bpy.data.cameras.new('AutoCamera')
cam_auto.lens = 50.0
cam_auto.sensor_width = 36.0
cam_auto.clip_end = 1000.0
ob_auto_camera = bpy.data.objects.new('AutoCamera', cam_auto)
scene.collection.objects.link(ob_auto_camera)
ob_auto_camera.location = (9.21303, -9.67387, 7.37042)
ob_auto_camera.rotation_euler = (1.09748, -7.21219e-08, 0.694738)
scene.camera = ob_auto_camera
light_auto_sun = bpy.data.lights.new('AutoSun', 'SUN')
light_auto_sun.energy = 3.0
light_auto_sun.angle = 0.0523599
ob_auto_sun = bpy.data.objects.new('AutoSun', light_auto_sun)
scene.collection.objects.link(ob_auto_sun)
ob_auto_sun.rotation_euler = (0.872665, 0.174533, 0.523599)
bpy.context.view_layer.update()
